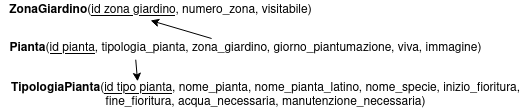

The diagram above was exported from draw.io. Its source (the exported page's mxGraphModel, read from the mxfile embedded in the PNG):
<mxGraphModel dx="1665" dy="442" grid="1" gridSize="10" guides="1" tooltips="1" connect="1" arrows="1" fold="1" page="1" pageScale="1" pageWidth="850" pageHeight="1100" math="0" shadow="0">
  <root>
    <mxCell id="0" />
    <mxCell id="1" parent="0" />
    <mxCell id="x4DHWBSkqYK0pYwUgNqC-1" value="&lt;b&gt;Pianta&lt;/b&gt;(&lt;u&gt;id pianta&lt;/u&gt;, tipologia_pianta, zona_giardino, giorno_piantumazione, viva, immagine)" style="text;html=1;align=center;verticalAlign=middle;resizable=0;points=[];autosize=1;" vertex="1" parent="1">
      <mxGeometry x="-90" y="88" width="490" height="20" as="geometry" />
    </mxCell>
    <mxCell id="x4DHWBSkqYK0pYwUgNqC-2" value="&lt;div&gt;&lt;b&gt;TipologiaPianta&lt;/b&gt;(&lt;u&gt;id tipo pianta&lt;/u&gt;, nome_pianta, nome_pianta_latino, nome_specie, inizio_fioritura, &lt;br&gt;&lt;/div&gt;&lt;div&gt;fine_fioritura, acqua_necessaria, manutenzione_necessaria)&lt;/div&gt;" style="text;html=1;align=center;verticalAlign=middle;resizable=0;points=[];autosize=1;" vertex="1" parent="1">
      <mxGeometry x="-85" y="130" width="520" height="30" as="geometry" />
    </mxCell>
    <mxCell id="x4DHWBSkqYK0pYwUgNqC-3" value="&lt;b&gt;ZonaGiardino&lt;/b&gt;(&lt;u&gt;id zona giardino,&lt;/u&gt; numero_zona, visitabile)" style="text;html=1;align=center;verticalAlign=middle;resizable=0;points=[];autosize=1;" vertex="1" parent="1">
      <mxGeometry x="-90" y="50" width="320" height="20" as="geometry" />
    </mxCell>
    <mxCell id="x4DHWBSkqYK0pYwUgNqC-4" value="" style="endArrow=classic;html=1;exitX=0.276;exitY=1.06;exitDx=0;exitDy=0;exitPerimeter=0;entryX=0.254;entryY=0.027;entryDx=0;entryDy=0;entryPerimeter=0;" edge="1" parent="1" source="x4DHWBSkqYK0pYwUgNqC-1" target="x4DHWBSkqYK0pYwUgNqC-2">
      <mxGeometry width="50" height="50" relative="1" as="geometry">
        <mxPoint x="120" y="180" as="sourcePoint" />
        <mxPoint x="170" y="130" as="targetPoint" />
      </mxGeometry>
    </mxCell>
    <mxCell id="x4DHWBSkqYK0pYwUgNqC-5" value="" style="endArrow=classic;html=1;entryX=0.469;entryY=1;entryDx=0;entryDy=0;entryPerimeter=0;" edge="1" parent="1" source="x4DHWBSkqYK0pYwUgNqC-1" target="x4DHWBSkqYK0pYwUgNqC-3">
      <mxGeometry width="50" height="50" relative="1" as="geometry">
        <mxPoint x="120" y="180" as="sourcePoint" />
        <mxPoint x="170" y="130" as="targetPoint" />
      </mxGeometry>
    </mxCell>
  </root>
</mxGraphModel>